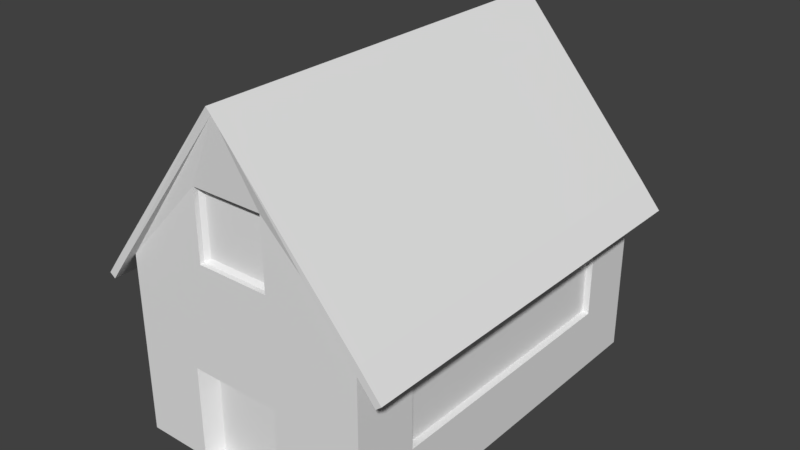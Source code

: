 # Source: Iglesia_1.blend  (saved by Blender 2.77.0; exported with 4.5.12 LTS)
import bpy
from mathutils import Matrix  # noqa: F401  (used for matrix-valued properties, if any)

bpy.ops.wm.read_factory_settings(use_empty=True)
scene = bpy.context.scene
scene.name = 'Scene'

# ---- collections
col_collection_1 = bpy.data.collections.new('Collection 1'); scene.collection.children.link(col_collection_1)

# ---- materials (node trees are filled in below, after node groups)
mat_material = bpy.data.materials.new('Material')
mat_material.alpha_threshold = 0.0
mat_material.use_transparent_shadow = False
mat_material.roughness = 0.5
mat_material.line_color = (0.0, 0.0, 0.0, 1.0)

# ---- material node trees

# ---- world
world_world = bpy.data.worlds.new('World'); scene.world = world_world
world_world.color = (0.05088, 0.05088, 0.05088)
world_world.use_sun_shadow = False
world_world.sun_shadow_jitter_overblur = 0.0
world_world.cycles.sampling_method = 'MANUAL'

# ---- meshes
me_cube = bpy.data.meshes.new('Cube')
me_cube.from_pydata([(0.8753, 0.8753, -0.8753), (0.8753, -0.8753, -0.8753), (-0.8753, -0.8753, -0.8753), (-0.8753, 0.8753, -0.8753), (0.8753, 0.8753, 0.8753), (0.8753, -0.8753, 0.8753), (-0.8753, -0.8753, 0.8753), (-0.8731, 0.8759, 0.8753), (-0.04002, 0.8995, 2.392), (-0.04002, -0.8995, 2.392), (0.2404, -0.8753, -0.8753), (-0.4037, -0.8753, -0.8753), (-0.4037, -0.8753, 0.037), (0.2404, -0.8753, 0.037), (0.1845, -0.8013, -0.8722), (-0.3478, -0.8013, -0.8722), (-0.3478, -0.8013, -0.04221), (0.1845, -0.8013, -0.04221), (-0.2854, -0.8753, 1.723), (-0.2854, -0.8753, 1.061), (0.2303, -0.8753, 1.061), (0.2276, -0.8753, 1.723), (-0.2854, -0.8546, 1.723), (-0.2854, -0.8546, 1.061), (0.2303, -0.8546, 1.061), (0.2276, -0.8546, 1.723), (-0.2594, -0.8378, 1.69), (-0.2594, -0.8378, 1.094), (0.2041, -0.8378, 1.094), (0.2017, -0.8378, 1.69), (0.2339, 0.8759, 1.723), (0.2339, 0.8759, 1.061), (-0.2818, 0.8759, 1.061), (-0.2791, 0.8759, 1.723), (0.2339, 0.8553, 1.723), (0.2339, 0.8553, 1.061), (-0.2818, 0.8553, 1.061), (-0.2791, 0.8553, 1.723), (0.2079, 0.8384, 1.69), (0.2079, 0.8384, 1.094), (-0.2556, 0.8384, 1.094), (-0.2532, 0.8384, 1.69), (0.8753, -0.589, 0.501), (0.8753, -0.589, -0.2738), (0.8753, 0.6116, -0.2738), (0.8753, 0.6116, 0.5055), (0.8293, -0.5868, 0.4934), (0.8293, -0.5868, -0.2661), (0.8293, 0.6094, -0.2661), (0.8293, 0.6094, 0.4978), (-0.8728, 0.604, 0.501), (-0.8728, 0.604, -0.2738), (-0.8728, -0.5965, -0.2738), (-0.8728, -0.5965, 0.5055), (-0.8268, 0.6019, 0.4934), (-0.8268, 0.6019, -0.2661), (-0.8268, -0.5943, -0.2661), (-0.8268, -0.5943, 0.4978), (0.8917, 0.9065, 0.8485), (0.8917, -0.9065, 0.8485), (0.9317, 0.9065, 0.8949), (0.9317, -0.9065, 0.8949), (-0.05669, 0.9116, 2.453), (-0.05669, -0.9116, 2.453), (1.042, 0.9065, 0.6027), (1.042, -0.9065, 0.6027), (1.082, 0.9065, 0.649), (1.082, -0.9065, 0.649), (-0.8926, 0.9174, 0.8396), (-0.8949, -0.9168, 0.8396), (-0.9312, 0.9174, 0.8797), (-0.9335, -0.9168, 0.8797), (-1.022, -0.9167, 0.6077), (-1.02, 0.9175, 0.6077), (-1.061, -0.9167, 0.6478), (-1.058, 0.9175, 0.6478), (0.9317, 0.9065, 0.8949), (0.9317, -0.9065, 0.8949), (-0.05669, 0.9116, 2.453), (-0.05669, -0.9116, 2.453), (1.082, 0.9065, 0.649), (1.082, -0.9065, 0.649), (-0.8268, 0.6019, 0.1136), (-0.8268, 0.003774, -0.2661), (-0.8268, -0.5943, 0.1159), (-0.8268, 0.003774, 0.4956), (-0.8268, 0.003774, 0.1147), (0.8293, -0.5868, 0.1136), (0.8293, 0.01132, -0.2661), (0.8293, 0.6094, 0.1159), (0.8293, 0.01132, 0.4956), (0.8293, 0.01132, 0.1147)], [], [(7, 6, 69, 68), (0, 4, 45, 44), (9, 5, 59), (12, 11, 15, 16), (14, 17, 16, 15), (13, 12, 16, 17), (11, 10, 14, 15), (10, 13, 17, 14), (21, 18, 22, 25), (7, 4, 0, 3), (18, 21, 9), (9, 21, 5), (21, 20, 5), (6, 18, 9), (18, 6, 19), (5, 20, 19, 6), (24, 25, 29, 28), (18, 19, 23, 22), (20, 21, 25, 24), (19, 20, 24, 23), (26, 27, 28, 29), (23, 24, 28, 27), (25, 22, 26, 29), (22, 23, 27, 26), (30, 33, 8), (8, 33, 7), (33, 32, 7), (4, 30, 8), (30, 4, 31), (7, 32, 31, 4), (30, 31, 35, 34), (32, 33, 37, 36), (31, 32, 36, 35), (38, 39, 40, 41), (35, 36, 40, 39), (37, 34, 38, 41), (34, 35, 39, 38), (1, 0, 44, 43), (45, 42, 46, 90, 49), (45, 4, 5, 42), (42, 5, 1, 43), (91, 89, 49, 90), (43, 44, 48, 88, 47), (44, 45, 49, 89, 48), (42, 43, 47, 87, 46), (2, 6, 53, 52), (3, 2, 52, 51), (53, 50, 54, 85, 57), (53, 6, 7, 50), (50, 7, 3, 51), (86, 84, 57, 85), (51, 52, 56, 83, 55), (52, 53, 57, 84, 56), (50, 51, 55, 82, 54), (8, 9, 63, 62), (4, 8, 58), (5, 4, 58, 59), (58, 8, 62, 60), (9, 59, 61, 63), (58, 60, 66, 64), (65, 64, 66, 67), (61, 59, 65, 67), (59, 58, 64, 65), (8, 7, 68), (6, 9, 69), (62, 70, 71, 63), (69, 9, 63, 71), (69, 71, 74, 72), (8, 68, 70, 62), (73, 72, 74, 75), (71, 70, 75, 74), (70, 68, 73, 75), (68, 69, 72, 73), (36, 37, 41, 40), (33, 30, 34, 37), (76, 78, 79, 77), (76, 77, 81, 80), (82, 86, 85, 54), (55, 83, 86, 82), (83, 56, 84, 86), (87, 91, 90, 46), (47, 88, 91, 87), (88, 48, 89, 91), (6, 2, 11, 12), (12, 13, 5, 6), (1, 5, 13, 10), (0, 1, 2, 3)])
_uv = me_cube.uv_layers.new(name='UVMap')
_uv.uv.foreach_set('vector', [0.9553, 0.1503, 0.03801, 0.15, 0.01628, 0.13, 0.977, 0.1303, 0.9999, 9.998e-05, 0.9999, 0.9999, 0.8493, 0.7887, 0.8493, 0.3437, 0.9622, 1.005, 0.9494, 0.158, 0.9657, 0.143, 0.1064, 0.8652, 0.1442, 0.2977, 0.2095, 0.2736, 0.1483, 0.8175, 0.6649, 0.24, 0.6436, 0.6868, 0.214, 0.7039, 0.238, 0.2986, 0.7708, 0.8652, 0.1064, 0.8652, 0.1483, 0.8175, 0.7289, 0.8175, -0.004531, 0.3485, 0.9954, 0.3485, 0.9086, 0.6064, 0.08229, 0.6064, 0.7997, 0.1536, 0.7708, 0.8652, 0.7289, 0.8175, 0.7345, 0.1295, 0.7346, 0.7759, 0.1345, 0.7757, 0.1597, 0.7551, 0.7086, 0.7556, 0.8671, 0.5995, 0.1305, 0.5982, 0.1326, -0.4177, 0.8701, -0.4165, 0.07162, 0.2233, 0.6955, 0.03212, 0.421, 0.9765, 0.06626, 1.0, 2.574e-05, 0.5986, 0.06626, 2.574e-05, 0.6122, 0.9913, 0.6134, 0.7394, 0.9143, 0.6688, 0.3235, 0.00518, 0.5578, 0.5983, 0.3235, 1.005, 0.3729, 0.9913, 0.09779, 0.6688, 0.3729, 0.7394, 0.9143, 0.6688, 0.6134, 0.7394, 0.3729, 0.7394, 0.09779, 0.6688, 0.7281, 0.1403, 0.7086, 0.7556, 0.6782, 0.7227, 0.684, 0.1748, 0.1345, 0.7757, 0.1889, 0.2181, 0.215, 0.2384, 0.1597, 0.7551, 0.7533, 0.1197, 0.7346, 0.7759, 0.7086, 0.7556, 0.7281, 0.1403, 0.1889, 0.2181, 0.7533, 0.1197, 0.7281, 0.1403, 0.215, 0.2384, 0.2036, 0.7205, 0.2454, 0.2712, 0.684, 0.1748, 0.6782, 0.7227, 0.215, 0.2384, 0.7281, 0.1403, 0.684, 0.1748, 0.2454, 0.2712, 0.7086, 0.7556, 0.1597, 0.7551, 0.2036, 0.7205, 0.6782, 0.7227, 0.1597, 0.7551, 0.215, 0.2384, 0.2454, 0.2712, 0.2036, 0.7205, 8.754e-05, 8.754e-05, 0.7666, 8.754e-05, 0.4093, 0.9999, 0.06548, 1.0, 2.558e-05, 0.5946, 0.06548, 2.558e-05, 0.6159, 1.091, 0.6178, 0.7068, 0.8671, 0.5995, 0.2411, 0.01033, 0.4244, 0.607, 0.2411, 1.01, 0.3997, 1.091, 0.1305, 0.5982, 0.4005, 0.7064, 0.8671, 0.5995, 0.6178, 0.7068, 0.4005, 0.7064, 0.1305, 0.5982, 0.1052, 0.8698, 0.1561, 0.2313, 0.1757, 0.247, 0.129, 0.8425, 0.8112, 0.07792, 0.7838, 0.8483, 0.7558, 0.8267, 0.7873, 0.1051, 0.1561, 0.2313, 0.8112, 0.07792, 0.7873, 0.1051, 0.1757, 0.247, 0.1931, 0.7703, 0.2525, 0.2452, 0.6831, 0.1735, 0.6659, 0.7645, 0.1757, 0.247, 0.7873, 0.1051, 0.7456, 0.151, 0.1923, 0.2637, 0.7558, 0.8267, 0.129, 0.8425, 0.1707, 0.7967, 0.7222, 0.7906, 0.129, 0.8425, 0.1757, 0.247, 0.1923, 0.2637, 0.1707, 0.7967, 0.0001003, 0.0001001, 0.9999, 9.998e-05, 0.8493, 0.3437, 0.1636, 0.3437, 0.9999, 0.6652, 0.04218, 0.6624, 0.08566, 0.6164, 0.5238, 0.6226, 0.9619, 0.6289, 0.8493, 0.7887, 0.9999, 0.9999, 9.998e-05, 0.9999, 0.1636, 0.7861, 0.1636, 0.7861, 9.998e-05, 0.9999, 0.0001003, 0.0001001, 0.1636, 0.3437, 0.2321, 0.4839, 0.6618, 0.4569, 0.6651, 0.7507, 0.2019, 0.7677, 8.155e-05, 8.25e-05, 0.9577, 8.155e-05, 0.9142, 0.04622, 0.4762, 0.04126, 0.03813, 0.03631, 0.9577, 8.155e-05, 0.9999, 0.6652, 0.9619, 0.6289, 0.9381, 0.3375, 0.9142, 0.04622, 0.04218, 0.6624, 8.155e-05, 8.25e-05, 0.03813, 0.03631, 0.0619, 0.3264, 0.08566, 0.6164, 9.996e-05, 0.0001168, 0.9995, 9.996e-05, 0.7884, 0.1593, 0.3435, 0.1593, 0.0001148, 0.9996, 9.996e-05, 0.0001168, 0.3435, 0.1593, 0.3435, 0.8447, 8.155e-05, 8.155e-05, 0.9578, 0.002871, 0.9143, 0.0489, 0.4762, 0.04266, 0.0381, 0.03642, 0.7884, 0.1593, 0.9995, 9.996e-05, 0.9996, 0.9999, 0.7858, 0.8447, 0.7858, 0.8447, 0.9996, 0.9999, 0.0001148, 0.9996, 0.3435, 0.8447, 0.6695, 0.4486, 0.2363, 0.4375, 0.2451, 0.2618, 0.6816, 0.1876, 0.9999, 0.6652, 0.04235, 0.6652, 0.08579, 0.6191, 0.5238, 0.624, 0.9619, 0.629, 0.04235, 0.6652, 8.155e-05, 8.155e-05, 0.0381, 0.03642, 0.06194, 0.3278, 0.08579, 0.6191, 0.9578, 0.002871, 0.9999, 0.6652, 0.9619, 0.629, 0.9381, 0.3389, 0.9143, 0.0489, 0.0, 0.0, 0.0, 0.0, 0.0, 0.0, 0.0, 0.0, 0.03328, 0.1582, 0.02067, 1.005, 0.01696, 0.1432, 0.9494, 0.158, 0.03328, 0.1582, 0.01696, 0.1432, 0.9657, 0.143, 0.3372, 0.153, 0.3217, 0.9809, 0.2814, 1.021, 0.2611, 0.1616, 0.361, 0.9767, 0.2575, 0.1391, 0.7658, 0.1478, 0.628, 1.005, 0.3372, 0.153, 0.2611, 0.1616, 0.2611, 0.0292, 0.3372, 0.02063, -0.007704, 0.598, 0.9923, 0.598, 0.9923, 0.6317, -0.007704, 0.6317, 0.7658, 0.1478, 0.2575, 0.1391, 0.2575, 0.005171, 0.7658, 0.01384, 0.9657, 0.143, 0.01696, 0.1432, 0.01695, 0.00532, 0.9657, 0.005175, 0.9679, 0.9997, 0.9553, 0.1503, 0.977, 0.1303, 0.03801, 0.15, 0.02555, 0.9999, 0.01628, 0.13, 0.004001, 0.9988, 0.001048, 0.1298, 0.9946, 0.1287, 0.9923, 0.9983, 0.6201, 0.1168, 0.5945, 0.9679, 0.4281, 0.9897, 0.428, 0.1246, 0.6201, 0.1168, 0.428, 0.1246, 0.4332, -0.00247, 0.6253, -0.01029, 0.1487, 0.9832, 0.1488, 0.1323, 0.2166, 0.1403, 0.2073, 1.005, 1.0, 0.03035, 3.887e-05, 0.03035, 1.741e-05, 1.741e-05, 1.0, 1.832e-05, 0.9946, 0.1287, 0.001048, 0.1298, 0.0009942, 0.002045, 0.9945, 0.0009704, 0.2166, 0.1403, 0.1488, 0.1323, 0.1487, 0.005171, 0.2166, 0.01313, 0.977, 0.1303, 0.01628, 0.13, 0.01628, 9.489e-05, 0.977, 0.0004282, 0.7873, 0.1051, 0.7558, 0.8267, 0.7222, 0.7906, 0.7456, 0.151, 0.7838, 0.8483, 0.1052, 0.8698, 0.129, 0.8425, 0.7558, 0.8267, -0.004827, 0.1352, -0.007684, 0.9999, 1.004, 0.9999, 1.001, 0.1352, -0.004827, 0.1352, 1.001, 0.1352, 1.001, 8.059e-05, -0.004827, 7.999e-05, 0.6595, 0.4766, 0.2265, 0.5003, 0.2411, 0.268, 0.6793, 0.1822, 0.6632, 0.7463, 0.1984, 0.7663, 0.2265, 0.5003, 0.6595, 0.4766, 0.6607, 0.7466, 0.1973, 0.7609, 0.2363, 0.4375, 0.6695, 0.4486, 0.2254, 0.4955, 0.6674, 0.4692, 0.664, 0.7507, 0.1985, 0.7663, 0.2557, 0.2585, 0.6741, 0.1847, 0.6674, 0.4692, 0.2254, 0.4955, 0.2591, 0.2647, 0.6719, 0.1817, 0.6618, 0.4569, 0.2321, 0.4808, 4.226e-05, 1.0, 4.226e-05, 4.231e-05, 0.1786, 4.226e-05, 0.1786, 0.5211, 0.3185, 0.5589, 0.7464, 0.5207, 0.9816, 0.9884, 0.007488, 0.9939, 0.9869, -0.005415, 0.9869, 0.9945, 0.7464, 0.5157, 0.7464, -0.005415, 0.663, 0.9999, 8.151e-05, 0.9999, 8.141e-05, 8.141e-05, 0.663, 8.141e-05])
me_cube.materials.append(mat_material)
me_cube.use_remesh_preserve_volume = False
me_cube.use_remesh_preserve_attributes = False
me_cube.use_mirror_vertex_groups = False
me_cube.update()

# ---- objects
ob_cube = bpy.data.objects.new('Cube', me_cube)

# ---- transforms, parenting, visibility, modifiers, constraints
ob_cube.location = (0.04526, 0.0, 0.4716)
ob_cube.scale = (0.7385, 1.163, 0.5368)
ob_cube.lock_rotations_4d = False
ob_cube.empty_display_type = 'ARROWS'
ob_cube.lineart.crease_threshold = 0.0

# ---- collection membership
col_collection_1.objects.link(ob_cube)

# ---- scene / render settings (as saved in the file)
scene.frame_start = 1; scene.frame_end = 250; scene.frame_set(0)
scene.render.engine = 'BLENDER_EEVEE_NEXT'
scene.render.resolution_percentage = 50
scene.render.dither_intensity = 0.0
scene.cycles.use_denoising = False
scene.cycles.samples = 128
scene.cycles.sampling_pattern = 'TABULATED_SOBOL'
scene.cycles.light_sampling_threshold = 0.0
scene.cycles.use_adaptive_sampling = False
scene.cycles.use_light_tree = False
scene.cycles.blur_glossy = 0.0
scene.cycles.sample_clamp_indirect = 0.0
scene.view_settings.view_transform = 'Standard'
bpy.context.view_layer.update()

# ---- added for rendering (the .blend has no active camera and no usable light): camera, sun
cam_auto = bpy.data.cameras.new('AutoCamera')
cam_auto.lens = 50.0
cam_auto.sensor_width = 36.0
cam_auto.clip_end = 1000.0
ob_auto_camera = bpy.data.objects.new('AutoCamera', cam_auto)
scene.collection.objects.link(ob_auto_camera)
ob_auto_camera.location = (3.01485, -3.55355, 3.26443)
ob_auto_camera.rotation_euler = (1.09748, -7.21219e-08, 0.694738)
scene.camera = ob_auto_camera
light_auto_sun = bpy.data.lights.new('AutoSun', 'SUN')
light_auto_sun.energy = 3.0
light_auto_sun.angle = 0.0523599
ob_auto_sun = bpy.data.objects.new('AutoSun', light_auto_sun)
scene.collection.objects.link(ob_auto_sun)
ob_auto_sun.rotation_euler = (0.872665, 0.174533, 0.523599)
bpy.context.view_layer.update()

